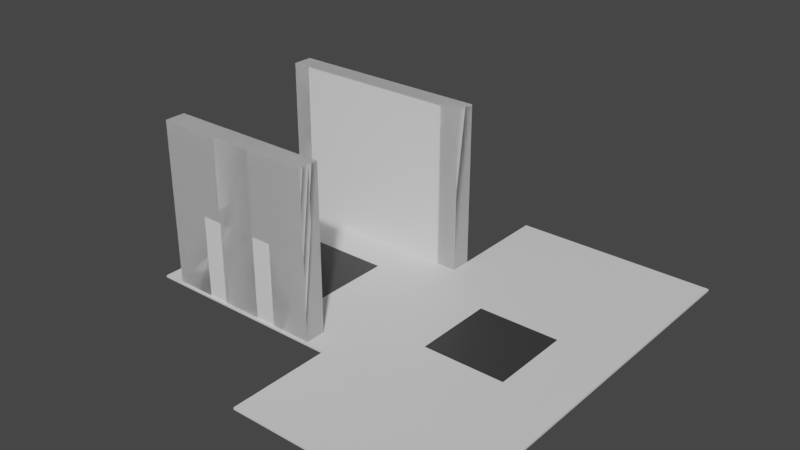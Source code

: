# Source: BobbieTestScene.blend  (saved by Blender 2.93.21; exported with 4.5.12 LTS)
import bpy
from mathutils import Matrix  # noqa: F401  (used for matrix-valued properties, if any)

bpy.ops.wm.read_factory_settings(use_empty=True)
scene = bpy.context.scene
scene.name = 'Scene'

# ---- collections
col_collection = bpy.data.collections.new('Collection'); scene.collection.children.link(col_collection)

# ---- materials (node trees are filled in below, after node groups)
mat_material = bpy.data.materials.new('Material')
mat_material.alpha_threshold = 0.0
mat_material.use_transparent_shadow = False
mat_material.line_color = (0.0, 0.0, 0.0, 1.0)
mat_material_001 = bpy.data.materials.new('Material.001')
mat_material_001.use_transparent_shadow = False

# ---- material node trees
mat_material.use_nodes = True; mat_material.node_tree.nodes.clear()
_N = mat_material.node_tree.nodes; _L = mat_material.node_tree.links
n0 = _N.new('ShaderNodeOutputMaterial'); n0.name = 'Material Output'; n0.location = (300, 300)
n1 = _N.new('ShaderNodeBsdfPrincipled'); n1.name = 'Principled BSDF'; n1.location = (10, 300)
n1.distribution = 'GGX'
n1.subsurface_method = 'BURLEY'
n1.inputs[2].default_value = 0.4
n1.inputs[3].default_value = 1.45
n1.inputs[27].default_value = (0.0, 0.0, 0.0, 1.0)
n1.inputs[28].default_value = 1.0
_L.new(n1.outputs[0], n0.inputs[0])
n0.is_active_output = True
mat_material_001.use_nodes = True; mat_material_001.node_tree.nodes.clear()
_N = mat_material_001.node_tree.nodes; _L = mat_material_001.node_tree.links
n0 = _N.new('ShaderNodeBsdfPrincipled'); n0.name = 'Principled BSDF'; n0.location = (10, 300)
n0.distribution = 'GGX'
n0.subsurface_method = 'BURLEY'
n0.inputs[0].default_value = (0.04203, 0.04203, 0.04203, 1.0)
n0.inputs[3].default_value = 1.45
n0.inputs[27].default_value = (0.0, 0.0, 0.0, 1.0)
n0.inputs[28].default_value = 1.0
n1 = _N.new('ShaderNodeOutputMaterial'); n1.name = 'Material Output'; n1.location = (300, 300)
_L.new(n0.outputs[0], n1.inputs[0])
n1.is_active_output = True

# ---- world
world_world = bpy.data.worlds.new('World'); scene.world = world_world
world_world.use_nodes = True; world_world.node_tree.nodes.clear()
_N = world_world.node_tree.nodes; _L = world_world.node_tree.links
n0 = _N.new('ShaderNodeOutputWorld'); n0.name = 'World Output'; n0.location = (300, 300)
n1 = _N.new('ShaderNodeBackground'); n1.name = 'Background'; n1.location = (10, 300)
n1.inputs[0].default_value = (0.05088, 0.05088, 0.05088, 1.0)
_L.new(n1.outputs[0], n0.inputs[0])
n0.is_active_output = True
world_world.color = (0.05088, 0.05088, 0.05088)
world_world.use_sun_shadow = False
world_world.sun_shadow_jitter_overblur = 0.0

# ---- meshes
me_cube = bpy.data.meshes.new('Cube')
me_cube.from_pydata([(-5.0, 1.25, -0.08333), (-5.0, 1.25, 0.01667), (-5.0, -1.25, -0.08333), (-5.0, -1.25, 0.01667), (5.0, 1.25, -0.08333), (5.0, 1.25, 0.01667), (5.0, -1.25, -0.08333), (5.0, -1.25, 0.01667), (2.0, 0.5, 0.01667), (2.0, -0.5, 0.01667), (-2.0, 0.5, 0.01667), (-2.0, -0.5, 0.01667)], [], [(0, 4, 6, 2), (3, 2, 6, 7), (7, 6, 4, 5), (7, 5, 8, 9), (1, 0, 2, 3), (5, 4, 0, 1), (8, 10, 11, 9), (1, 3, 11, 10), (5, 1, 10, 8), (3, 7, 9, 11)])
me_cube.polygons.foreach_set('material_index', [0, 0, 0, 0, 0, 0, 1, 0, 0, 0])
_uv = me_cube.uv_layers.new(name='UVMap')
_uv.uv.foreach_set('vector', [-0.75, 1.75, 1.75, 1.75, 1.75, -0.75, -0.75, -0.75, -0.75, -0.75, -0.75, -0.75, 1.75, -0.75, 1.75, -0.75, 1.75, -0.75, 1.75, -0.75, 1.75, 1.75, 1.75, 1.75, 1.75, -0.75, 1.75, 1.75, 1.0, 1.0, 1.0, 2.384e-07, -0.75, 1.75, -0.75, 1.75, -0.75, -0.75, -0.75, -0.75, 1.75, 1.75, 1.75, 1.75, -0.75, 1.75, -0.75, 1.75, 1.0, 1.0, -1.192e-07, 1.0, -1.192e-07, 2.384e-07, 1.0, 2.384e-07, -0.75, 1.75, -0.75, -0.75, -1.192e-07, 2.384e-07, -1.192e-07, 1.0, 1.75, 1.75, -0.75, 1.75, -1.192e-07, 1.0, 1.0, 1.0, -0.75, -0.75, 1.75, -0.75, 1.0, 2.384e-07, -1.192e-07, 2.384e-07])
me_cube.materials.append(mat_material)
me_cube.materials.append(mat_material_001)
me_cube.use_remesh_preserve_volume = False
me_cube.use_remesh_preserve_attributes = False
me_cube.use_mirror_vertex_groups = False
me_cube.update()
me_cube_001 = bpy.data.meshes.new('Cube.001')
me_cube_001.from_pydata([(-1.0, -1.0, -1.0), (-1.0, -1.0, 1.0), (-1.0, 1.0, -1.0), (-1.0, 1.0, 1.0), (1.0, -1.0, -1.0), (1.0, -1.0, 1.0), (1.0, 1.0, -1.0), (1.0, 1.0, 1.0)], [], [(0, 1, 3, 2), (2, 3, 7, 6), (6, 7, 5, 4), (4, 5, 1, 0), (2, 6, 4, 0), (7, 3, 1, 5)])
_uv = me_cube_001.uv_layers.new(name='UVMap')
_uv.uv.foreach_set('vector', [-0.5, -0.5, -0.5, -0.5, -0.5, 1.5, -0.5, 1.5, -0.5, 1.5, -0.5, 1.5, 1.5, 1.5, 1.5, 1.5, 1.5, 1.5, 1.5, 1.5, 1.5, -0.5, 1.5, -0.5, 1.5, -0.5, 1.5, -0.5, -0.5, -0.5, -0.5, -0.5, -0.5, 1.5, 1.5, 1.5, 1.5, -0.5, -0.5, -0.5, 1.5, 1.5, -0.5, 1.5, -0.5, -0.5, 1.5, -0.5])
me_cube_001.use_remesh_fix_poles = True
me_cube_001.use_remesh_preserve_attributes = False
me_cube_001.update()
me_cube_002 = bpy.data.meshes.new('Cube.002')
me_cube_002.from_pydata([(-1.0, -1.192e-07, -10.0), (-1.0, -1.192e-07, 10.0), (-1.0, 2.0, -10.0), (-1.0, 2.0, 10.0), (1.0, -1.192e-07, -10.0), (1.0, -1.192e-07, 10.0), (1.0, 2.0, -10.0), (1.0, 2.0, 10.0), (-1.0, -1.192e-07, 10.0), (-1.0, 2.0, 10.0), (1.0, 2.0, 10.0), (1.0, -1.192e-07, 10.0), (-0.5, 1.0, -10.0), (-0.5, 0.0, -10.0), (0.5, 1.0, -10.0), (0.5, 0.0, -10.0), (-0.5, 0.0, 10.0), (-0.5, 1.0, 10.0), (0.5, 1.0, 10.0), (0.5, 0.0, 10.0), (0.5, 0.5, -10.0), (0.5, 0.5, 10.0), (0.5, 1.0, 9.0)], [], [(0, 1, 3, 2), (2, 3, 7, 6), (6, 7, 5, 4), (3, 1, 8, 9), (7, 3, 9, 10), (5, 7, 10, 11), (12, 17, 16, 13), (2, 6, 14, 12), (10, 9, 17, 18), (0, 2, 12, 13), (6, 4, 15, 20, 14), (11, 10, 18, 21, 19), (9, 8, 16, 17), (14, 22, 18, 17, 12), (20, 15, 19, 21, 18, 22, 14)])
_uv = me_cube_002.uv_layers.new(name='UVMap')
_uv.uv.foreach_set('vector', [1.5, 0.0, 1.75, 0.0, 1.75, 2.0, 1.5, 2.0, 1.5, 2.0, 1.5, 2.25, -0.5, 2.25, -0.5, 2.0, -0.5, 2.0, -0.75, 2.0, -0.75, 0.0, -0.5, 0.0, -0.5, 2.0, -0.5, 0.0, -0.5, 0.0, -0.5, 2.0, 1.5, 2.0, -0.5, 2.0, -0.5, 2.0, 1.5, 2.0, 1.5, 0.0, 1.5, 2.0, 1.5, 2.0, 1.5, 0.0, 1.0, 1.0, 0.75, 1.0, 0.75, 0.0, 1.0, 0.0, -0.5, 2.0, 1.5, 2.0, 1.0, 1.0, 0.0, 1.0, 1.5, 2.0, -0.5, 2.0, 0.0, 1.0, 1.0, 1.0, -0.5, 0.0, -0.5, 2.0, 0.0, 1.0, 0.0, 5.96e-08, 1.5, 2.0, 1.5, 0.0, 1.0, 5.96e-08, 1.0, 0.5, 1.0, 1.0, 1.5, 0.0, 1.5, 2.0, 1.0, 1.0, 1.0, 0.5, 1.0, 5.96e-08, -0.5, 2.0, -0.5, 0.0, 0.0, 5.96e-08, 0.0, 1.0, 0.0, 1.0, 0.0, 0.7625, 0.0, 0.75, 1.0, 0.75, 1.0, 1.0, 0.0, 0.5, 0.0, 0.0, 0.25, 0.0, 0.25, 0.5, 0.25, 1.0, 0.2375, 1.0, 0.0, 1.0])
me_cube_002.use_remesh_fix_poles = True
me_cube_002.use_remesh_preserve_attributes = False
me_cube_002.update()
me_cube_003 = bpy.data.meshes.new('Cube.003')
me_cube_003.from_pydata([(-1.25, -1.192e-07, -10.0), (-1.25, -1.192e-07, 10.0), (-1.25, 2.0, -10.0), (-1.25, 2.0, 10.0), (1.25, -1.192e-07, -10.0), (1.25, -1.192e-07, 10.0), (1.25, 2.0, -10.0), (1.25, 2.0, 10.0), (-1.0, -1.192e-07, 10.0), (-1.0, 2.0, 10.0), (1.0, 2.0, 10.0), (1.0, -1.192e-07, 10.0), (-0.75, 1.25, -10.0), (-0.75, 2.85e-15, -10.0), (0.75, 1.25, -10.0), (0.75, -2.85e-15, -10.0), (-0.75, 2.85e-15, 10.0), (-0.75, 1.25, 10.0), (0.75, 1.25, 10.0), (0.75, -2.85e-15, 10.0), (0.75, 0.5, -10.0), (0.75, 0.5, 10.0), (0.75, 1.25, 9.0)], [], [(0, 1, 3, 2), (2, 3, 7, 6), (6, 7, 5, 4), (3, 1, 8, 9), (7, 3, 9, 10), (5, 7, 10, 11), (12, 17, 16, 13), (2, 6, 14, 12), (10, 9, 17, 18), (0, 2, 12, 13), (6, 4, 15, 20, 14), (11, 10, 18, 21, 19), (9, 8, 16, 17), (14, 22, 18, 17, 12), (20, 15, 19, 21, 18, 22, 14)])
_uv = me_cube_003.uv_layers.new(name='UVMap')
_uv.uv.foreach_set('vector', [1.0, 7.45e-08, 1.0, 0.0, 1.0, 1.0, 1.0, 1.0, 1.75, 2.0, 1.75, 2.25, -0.75, 2.25, -0.75, 2.0, 0.0, 1.0, 0.0, 1.0, 0.0, 0.0, 0.0, 7.45e-08, 1.75, 2.0, 1.75, 0.0, 1.5, 0.0, 1.5, 2.0, 0.0, 1.0, 1.0, 1.0, 0.9, 1.0, 0.1, 1.0, -0.75, 0.0, -0.75, 2.0, -0.5, 2.0, -0.5, 0.0, 1.25, 1.25, 1.0, 1.25, 1.0, 1.192e-07, 1.25, 1.192e-07, 1.75, 2.0, -0.75, 2.0, -0.25, 1.25, 1.25, 1.25, -0.5, 2.0, 1.5, 2.0, 1.25, 1.25, -0.25, 1.25, 1.75, 1.192e-07, 1.75, 2.0, 1.25, 1.25, 1.25, 1.192e-07, -0.75, 2.0, -0.75, 1.192e-07, -0.25, 1.192e-07, -0.25, 0.5, -0.25, 1.25, -0.5, 0.0, -0.5, 2.0, -0.25, 1.25, -0.25, 0.5, -0.25, 1.192e-07, 1.5, 2.0, 1.5, 0.0, 1.25, 1.192e-07, 1.25, 1.25, -0.25, 1.0, -0.25, 1.237, -0.25, 1.25, 1.25, 1.25, 1.25, 1.0, -0.25, 0.5, -0.25, 1.192e-07, -1.788e-07, 1.192e-07, -7.749e-07, 0.5, -7.749e-07, 1.25, -0.0125, 1.25, -0.25, 1.25])
me_cube_003.use_remesh_fix_poles = True
me_cube_003.use_remesh_preserve_attributes = False
me_cube_003.update()
me_cube_004 = bpy.data.meshes.new('Cube.004')
me_cube_004.from_pydata([(-1.25, 1.192e-07, -10.0), (-1.25, 1.192e-07, 10.0), (-1.25, 2.0, -10.0), (-1.25, 2.0, 10.0), (1.25, 1.192e-07, -10.0), (1.25, 1.192e-07, 10.0), (1.25, 2.0, -10.0), (1.25, 2.0, 10.0)], [], [(0, 1, 3, 2), (2, 3, 7, 6), (6, 7, 5, 4), (1, 5, 7, 3), (2, 6, 4, 0)])
_uv = me_cube_004.uv_layers.new(name='UVMap')
_uv.uv.foreach_set('vector', [1.75, 0.0, 2.0, 0.0, 2.0, 2.0, 1.75, 2.0, 1.75, 2.0, 1.75, 2.25, -0.75, 2.25, -0.75, 2.0, -0.75, 2.0, -1.0, 2.0, -1.0, 0.0, -0.75, 0.0, -0.75, 0.0, 1.75, 0.0, 1.75, 2.0, -0.75, 2.0, -0.75, 2.0, 1.75, 2.0, 1.75, 0.0, -0.75, 0.0])
me_cube_004.use_remesh_fix_poles = True
me_cube_004.use_remesh_preserve_attributes = False
me_cube_004.update()
me_cube_005 = bpy.data.meshes.new('Cube.005')
me_cube_005.from_pydata([(-1.0, -1.192e-07, -10.0), (-1.0, -1.192e-07, 10.0), (-1.0, 2.0, -10.0), (-1.0, 2.0, 10.0), (1.0, -1.192e-07, -10.0), (1.0, -1.192e-07, 10.0), (1.0, 2.0, -10.0), (1.0, 2.0, 10.0), (-1.0, -1.192e-07, 10.0), (-1.0, 2.0, 10.0), (1.0, 2.0, 10.0), (1.0, -1.192e-07, 10.0)], [], [(0, 1, 3, 2), (2, 3, 7, 6), (6, 7, 5, 4), (3, 1, 8, 9), (7, 3, 9, 10), (5, 7, 10, 11), (8, 11, 10, 9), (2, 6, 4, 0)])
_uv = me_cube_005.uv_layers.new(name='UVMap')
_uv.uv.foreach_set('vector', [1.5, 0.0, 1.75, 0.0, 1.75, 2.0, 1.5, 2.0, 1.5, 2.0, 1.5, 2.25, -0.5, 2.25, -0.5, 2.0, -0.5, 2.0, -0.75, 2.0, -0.75, 0.0, -0.5, 0.0, -0.5, 2.0, -0.5, 0.0, -0.5, 0.0, -0.5, 2.0, 1.5, 2.0, -0.5, 2.0, -0.5, 2.0, 1.5, 2.0, 1.5, 0.0, 1.5, 2.0, 1.5, 2.0, 1.5, 0.0, 1.5, 0.0, -0.5, 0.0, -0.5, 2.0, 1.5, 2.0, 1.5, 2.0, -0.5, 2.0, -0.5, 0.0, 1.5, 0.0])
me_cube_005.use_remesh_fix_poles = True
me_cube_005.use_remesh_preserve_attributes = False
me_cube_005.update()
me_cube_006 = bpy.data.meshes.new('Cube.006')
me_cube_006.from_pydata([(-5.0, 2.5, -0.08333), (-5.0, 2.5, 0.01667), (-5.0, -2.5, -0.08333), (-5.0, -2.5, 0.01667), (5.0, 2.5, -0.08333), (5.0, 2.5, 0.01667), (5.0, -2.5, -0.08333), (5.0, -2.5, 0.01667), (2.0, 0.5, 0.01667), (2.0, -0.5, 0.01667), (-2.0, 0.5, 0.01667), (-2.0, -0.5, 0.01667)], [], [(0, 4, 6, 2), (3, 2, 6, 7), (7, 6, 4, 5), (7, 5, 8, 9), (1, 0, 2, 3), (5, 4, 0, 1), (8, 10, 11, 9), (1, 3, 11, 10), (5, 1, 10, 8), (3, 7, 9, 11)])
me_cube_006.polygons.foreach_set('material_index', [0, 0, 0, 0, 0, 0, 1, 0, 0, 0])
_uv = me_cube_006.uv_layers.new(name='UVMap')
_uv.uv.foreach_set('vector', [-0.75, 3.0, 1.75, 3.0, 1.75, -2.0, -0.75, -2.0, -0.75, -2.0, -0.75, -2.0, 1.75, -2.0, 1.75, -2.0, 1.75, -2.0, 1.75, -2.0, 1.75, 3.0, 1.75, 3.0, 1.75, -2.0, 1.75, 3.0, 1.0, 1.0, 1.0, -2.384e-07, -0.75, 3.0, -0.75, 3.0, -0.75, -2.0, -0.75, -2.0, 1.75, 3.0, 1.75, 3.0, -0.75, 3.0, -0.75, 3.0, 1.0, 1.0, -2.384e-07, 1.0, -2.384e-07, -2.384e-07, 1.0, -2.384e-07, -0.75, 3.0, -0.75, -2.0, -2.384e-07, -2.384e-07, -2.384e-07, 1.0, 1.75, 3.0, -0.75, 3.0, -2.384e-07, 1.0, 1.0, 1.0, -0.75, -2.0, 1.75, -2.0, 1.0, -2.384e-07, -2.384e-07, -2.384e-07])
me_cube_006.materials.append(mat_material)
me_cube_006.materials.append(mat_material_001)
me_cube_006.use_remesh_preserve_volume = False
me_cube_006.use_remesh_preserve_attributes = False
me_cube_006.use_mirror_vertex_groups = False
me_cube_006.update()
me_cube_009 = bpy.data.meshes.new('Cube.009')
me_cube_009.from_pydata([(-0.25, -5.96e-08, -10.0), (-0.25, -5.96e-08, 10.0), (-0.25, 2.0, -10.0), (-0.25, 2.0, 10.0), (0.25, -5.96e-08, -10.0), (0.25, -5.96e-08, 10.0), (0.25, 2.0, -10.0), (0.25, 2.0, 10.0), (-0.25, -5.96e-08, 10.0), (-0.25, 2.0, 10.0), (0.25, 2.0, 10.0), (0.25, -5.96e-08, 10.0)], [], [(0, 1, 3, 2), (2, 3, 7, 6), (6, 7, 5, 4), (3, 1, 8, 9), (7, 3, 9, 10), (5, 7, 10, 11), (8, 11, 10, 9), (2, 6, 4, 0)])
_uv = me_cube_009.uv_layers.new(name='UVMap')
_uv.uv.foreach_set('vector', [0.75, 0.0, 1.0, 0.0, 1.0, 2.0, 0.75, 2.0, 0.75, 2.0, 0.75, 2.25, 0.25, 2.25, 0.25, 2.0, 0.25, 2.0, 5.96e-07, 2.0, 3.576e-07, 0.0, 0.25, 0.0, 0.0, 2.0, 0.0, 0.0, 0.0, 0.0, 0.0, 2.0, 1.0, 2.0, 0.0, 2.0, 0.0, 2.0, 1.0, 2.0, 1.0, 0.0, 1.0, 2.0, 1.0, 2.0, 1.0, 0.0, 0.75, 0.0, 0.25, 0.0, 0.25, 2.0, 0.75, 2.0, 0.75, 2.0, 0.25, 2.0, 0.25, 0.0, 0.75, 0.0])
me_cube_009.use_remesh_fix_poles = True
me_cube_009.use_remesh_preserve_attributes = False
me_cube_009.update()
me_cube_010 = bpy.data.meshes.new('Cube.010')
me_cube_010.from_pydata([(-1.0, -1.0, 0.0), (-1.0, -1.0, 5.0), (-1.0, 1.0, 0.0), (-1.0, 1.0, 5.0), (1.0, -1.0, 0.0), (1.0, -1.0, 5.0), (1.0, 1.0, 0.0), (1.0, 1.0, 5.0)], [], [(0, 1, 3, 2), (2, 3, 7, 6), (6, 7, 5, 4), (4, 5, 1, 0), (2, 6, 4, 0), (7, 3, 1, 5)])
_uv = me_cube_010.uv_layers.new(name='UVMap')
_uv.uv.foreach_set('vector', [-0.25, 0.0, -0.25, 1.25, -0.5, 1.25, -0.5, 0.0, -0.25, 0.0, -0.25, 1.25, 1.25, 1.25, 1.25, 0.0, 1.5, 0.0, 1.5, 1.25, 1.25, 1.25, 1.25, 0.0, 1.25, 0.0, 1.25, 1.25, -0.25, 1.25, -0.25, 0.0, -0.25, 0.0, 1.25, 0.0, 1.25, 0.0, -0.25, 0.0, 1.25, 1.5, -0.25, 1.5, -0.25, 1.25, 1.25, 1.25])
me_cube_010.use_remesh_fix_poles = True
me_cube_010.use_remesh_preserve_attributes = False
me_cube_010.update()

# ---- objects
ob_cube = bpy.data.objects.new('Cube', me_cube)
ob_cube_001 = bpy.data.objects.new('Cube.001', me_cube_001)
ob_door = bpy.data.objects.new('Door', me_cube_002)
ob_door_001 = bpy.data.objects.new('Door.001', me_cube_003)
ob_wall10 = bpy.data.objects.new('Wall10', me_cube_004)
ob_wall8 = bpy.data.objects.new('Wall8', me_cube_005)
ob_floor20 = bpy.data.objects.new('Floor20', me_cube_006)
ob_wall2 = bpy.data.objects.new('Wall2', me_cube_009)
ob_cube_002 = bpy.data.objects.new('Cube.002', me_cube_010)

# ---- transforms, parenting, visibility, modifiers, constraints
ob_cube.location = (0.0, 0.0, 0.08333)
ob_cube.scale = (1.0, 4.0, 1.0)
ob_cube.lock_rotations_4d = False
ob_cube.empty_display_type = 'ARROWS'
ob_cube.lineart.crease_threshold = 0.0
ob_cube_001.location = (0.0, 3.95, 4.1)
ob_cube_001.rotation_euler = (1.571, -0.0, 0.0)
ob_cube_001.scale = (4.0, 4.0, 0.05)
ob_door.location = (2.98e-08, -4.4, 0.1)
ob_door.rotation_euler = (1.571, -0.0, -3.142)
ob_door.scale = (4.0, 4.0, 0.05)
ob_door_001.location = (2.98e-08, 4.5, 0.1)
ob_door_001.rotation_euler = (1.571, -0.0, -3.142)
ob_door_001.scale = (4.0, 4.0, 0.05)
ob_wall10.location = (1.421e-14, 4.5, 0.1)
ob_wall10.rotation_euler = (1.571, -0.0, -3.142)
ob_wall10.scale = (4.0, 4.0, 0.05)
ob_wall8.location = (2.98e-08, -4.4, 0.1)
ob_wall8.rotation_euler = (1.571, -0.0, -3.142)
ob_wall8.scale = (4.0, 4.0, 0.05)
ob_floor20.location = (10.0, 0.0, 0.08333)
ob_floor20.scale = (1.0, 4.0, 1.0)
ob_floor20.lock_rotations_4d = False
ob_floor20.empty_display_type = 'ARROWS'
ob_floor20.lineart.crease_threshold = 0.0
ob_wall2.location = (2.98e-08, -4.4, 0.1)
ob_wall2.rotation_euler = (1.571, -0.0, -3.142)
ob_wall2.scale = (4.0, 4.0, 0.05)
ob_cube_002.location = (0.0, 4.5, 0.1)
ob_cube_002.scale = (3.0, 0.5, 1.0)

# ---- collection membership
col_collection.objects.link(ob_cube)
col_collection.objects.link(ob_cube_001)
col_collection.objects.link(ob_door)
col_collection.objects.link(ob_door_001)
col_collection.objects.link(ob_wall10)
col_collection.objects.link(ob_wall8)
col_collection.objects.link(ob_floor20)
col_collection.objects.link(ob_wall2)
col_collection.objects.link(ob_cube_002)

# ---- scene / render settings (as saved in the file)
scene.frame_start = 1; scene.frame_end = 250; scene.frame_set(1)
scene.render.engine = 'BLENDER_EEVEE_NEXT'
scene.cycles.use_denoising = False
scene.cycles.samples = 128
scene.cycles.sampling_pattern = 'TABULATED_SOBOL'
scene.cycles.use_adaptive_sampling = False
scene.cycles.use_light_tree = False
scene.view_settings.view_transform = 'Filmic'
bpy.context.view_layer.update()

# ---- added for rendering (the .blend has no active camera and no usable light): camera, sun
cam_auto = bpy.data.cameras.new('AutoCamera')
cam_auto.lens = 50.0
cam_auto.sensor_width = 36.0
cam_auto.clip_end = 1000.0
ob_auto_camera = bpy.data.objects.new('AutoCamera', cam_auto)
scene.collection.objects.link(ob_auto_camera)
ob_auto_camera.location = (32.2213, -32.6655, 25.827)
ob_auto_camera.rotation_euler = (1.09748, -7.21219e-08, 0.694738)
scene.camera = ob_auto_camera
light_auto_sun = bpy.data.lights.new('AutoSun', 'SUN')
light_auto_sun.energy = 3.0
light_auto_sun.angle = 0.0523599
ob_auto_sun = bpy.data.objects.new('AutoSun', light_auto_sun)
scene.collection.objects.link(ob_auto_sun)
ob_auto_sun.rotation_euler = (0.872665, 0.174533, 0.523599)
bpy.context.view_layer.update()
